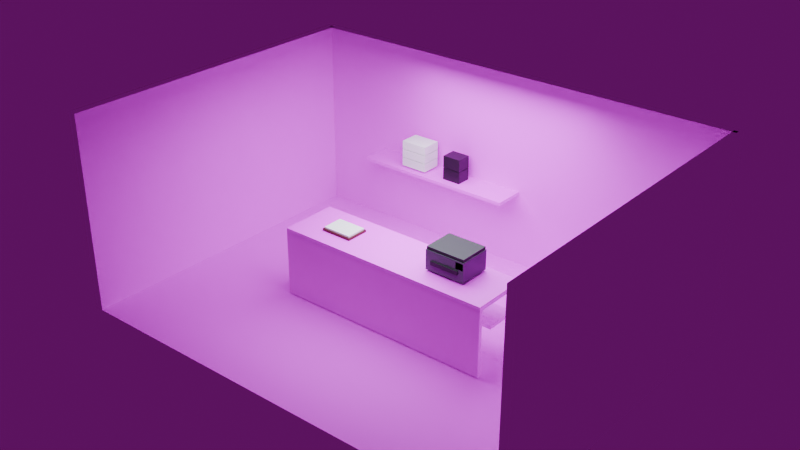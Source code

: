 # Source: set-office.blend  (saved by Blender 5.2.45; exported with 4.5.12 LTS)
import bpy
from mathutils import Matrix  # noqa: F401  (used for matrix-valued properties, if any)

bpy.ops.wm.read_factory_settings(use_empty=True)
scene = bpy.context.scene
scene.name = 'Scene'

# ---- collections
col_collection = bpy.data.collections.new('Collection'); scene.collection.children.link(col_collection)

# ---- images (referenced by path relative to the original .blend; pixels are not part of the script)
import os
ASSET_DIR = os.environ.get("B2B_ASSET_DIR", "")  # directory of the original .blend (textures are referenced by path, not embedded)
HERE = os.path.dirname(os.path.abspath(__file__))  # packed textures are extracted next to this script under _unpacked/

def load_image(name, relpath, width, height, colorspace="sRGB"):
    """Load a texture the original file referenced (path relative to the .blend, or extracted next to this script)."""
    p = next((c for c in (os.path.join(HERE, relpath), os.path.join(ASSET_DIR, relpath)) if relpath and os.path.exists(c)), "")
    if p:
        img = bpy.data.images.load(p, check_existing=True)
        img.name = name
    else:  # same state as the original file: an image datablock whose file is absent (Cycles renders it pink)
        img = bpy.data.images.new(name, width, height)
        img.source = "FILE"
        img.filepath = "//" + (relpath or name)
    img.colorspace_settings.name = colorspace
    return img
img_plastered_wall_diff_1k_jpg = load_image('plastered_wall_diff_1k.jpg', 'plastered_wall_diff_1k.jpg', 1024, 1024, 'sRGB')
img_coated_pine_diff_2k_jpg = load_image('coated_pine_diff_2k.jpg', 'coated_pine_diff_2k.jpg', 1024, 1024, 'sRGB')
img_hdri_day_exr = load_image('hdri-day.exr', 'hdri-day.exr', 1024, 1024, 'Linear Rec.709')

# ---- materials (node trees are filled in below, after node groups)
mat_of_floor = bpy.data.materials.new('of_floor')
mat_of_wall = bpy.data.materials.new('of_wall')
mat_of_wood = bpy.data.materials.new('of_wood')
mat_of_printer = bpy.data.materials.new('of_printer')
mat_of_dark = bpy.data.materials.new('of_dark')
mat_of_panel = bpy.data.materials.new('of_panel')
mat_of_white = bpy.data.materials.new('of_white')
mat_of_toner = bpy.data.materials.new('of_toner')
mat_of_ledger = bpy.data.materials.new('of_ledger')

# ---- material node trees
mat_of_floor.use_nodes = True; mat_of_floor.node_tree.nodes.clear()
_N = mat_of_floor.node_tree.nodes; _L = mat_of_floor.node_tree.links
n0 = _N.new('ShaderNodeBsdfPrincipled'); n0.name = 'Principled BSDF'; n0.location = (-200, 100)
n0.inputs[2].default_value = 0.8
n0.inputs[10].default_value = 0.005
n1 = _N.new('ShaderNodeOutputMaterial'); n1.name = 'Material Output'; n1.location = (200, 100)
n2 = _N.new('ShaderNodeTexCoord'); n2.name = 'Texture Coordinate'; n2.location = (0, 0)
n3 = _N.new('ShaderNodeMapping'); n3.name = 'Mapping'; n3.location = (0, 0)
n3.inputs[3].default_value = (4.0, 4.0, 1.0)
n4 = _N.new('ShaderNodeTexImage'); n4.name = 'Image Texture'; n4.location = (0, 0)
n4.image = img_plastered_wall_diff_1k_jpg
_L.new(n0.outputs[0], n1.inputs[0])
_L.new(n2.outputs[2], n3.inputs[0])
_L.new(n3.outputs[0], n4.inputs[0])
_L.new(n4.outputs[0], n0.inputs[0])
n1.is_active_output = True
mat_of_wall.use_nodes = True; mat_of_wall.node_tree.nodes.clear()
_N = mat_of_wall.node_tree.nodes; _L = mat_of_wall.node_tree.links
n0 = _N.new('ShaderNodeBsdfPrincipled'); n0.name = 'Principled BSDF'; n0.location = (-200, 100)
n0.inputs[2].default_value = 0.85
n0.inputs[10].default_value = 0.005
n1 = _N.new('ShaderNodeOutputMaterial'); n1.name = 'Material Output'; n1.location = (200, 100)
n2 = _N.new('ShaderNodeTexCoord'); n2.name = 'Texture Coordinate'; n2.location = (0, 0)
n3 = _N.new('ShaderNodeMapping'); n3.name = 'Mapping'; n3.location = (0, 0)
n3.inputs[3].default_value = (3.0, 2.0, 1.0)
n4 = _N.new('ShaderNodeTexImage'); n4.name = 'Image Texture'; n4.location = (0, 0)
n4.image = img_plastered_wall_diff_1k_jpg
_L.new(n0.outputs[0], n1.inputs[0])
_L.new(n2.outputs[2], n3.inputs[0])
_L.new(n3.outputs[0], n4.inputs[0])
_L.new(n4.outputs[0], n0.inputs[0])
n1.is_active_output = True
mat_of_wood.use_nodes = True; mat_of_wood.node_tree.nodes.clear()
_N = mat_of_wood.node_tree.nodes; _L = mat_of_wood.node_tree.links
n0 = _N.new('ShaderNodeBsdfPrincipled'); n0.name = 'Principled BSDF'; n0.location = (-200, 100)
n0.inputs[2].default_value = 0.55
n0.inputs[10].default_value = 0.005
n1 = _N.new('ShaderNodeOutputMaterial'); n1.name = 'Material Output'; n1.location = (200, 100)
n2 = _N.new('ShaderNodeTexCoord'); n2.name = 'Texture Coordinate'; n2.location = (0, 0)
n3 = _N.new('ShaderNodeMapping'); n3.name = 'Mapping'; n3.location = (0, 0)
n4 = _N.new('ShaderNodeTexImage'); n4.name = 'Image Texture'; n4.location = (0, 0)
n4.image = img_coated_pine_diff_2k_jpg
_L.new(n0.outputs[0], n1.inputs[0])
_L.new(n2.outputs[2], n3.inputs[0])
_L.new(n3.outputs[0], n4.inputs[0])
_L.new(n4.outputs[0], n0.inputs[0])
n1.is_active_output = True
mat_of_printer.use_nodes = True; mat_of_printer.node_tree.nodes.clear()
_N = mat_of_printer.node_tree.nodes; _L = mat_of_printer.node_tree.links
n0 = _N.new('ShaderNodeBsdfPrincipled'); n0.name = 'Principled BSDF'; n0.location = (-200, 100)
n0.inputs[0].default_value = (0.07324, 0.07829, 0.08898, 1.0)
n0.inputs[2].default_value = 0.45
n0.inputs[10].default_value = 0.005
n1 = _N.new('ShaderNodeOutputMaterial'); n1.name = 'Material Output'; n1.location = (200, 100)
_L.new(n0.outputs[0], n1.inputs[0])
n1.is_active_output = True
mat_of_dark.use_nodes = True; mat_of_dark.node_tree.nodes.clear()
_N = mat_of_dark.node_tree.nodes; _L = mat_of_dark.node_tree.links
n0 = _N.new('ShaderNodeBsdfPrincipled'); n0.name = 'Principled BSDF'; n0.location = (-200, 100)
n0.inputs[0].default_value = (0.01341, 0.01341, 0.01533, 1.0)
n0.inputs[2].default_value = 0.6
n0.inputs[10].default_value = 0.005
n1 = _N.new('ShaderNodeOutputMaterial'); n1.name = 'Material Output'; n1.location = (200, 100)
_L.new(n0.outputs[0], n1.inputs[0])
n1.is_active_output = True
mat_of_panel.use_nodes = True; mat_of_panel.node_tree.nodes.clear()
_N = mat_of_panel.node_tree.nodes; _L = mat_of_panel.node_tree.links
n0 = _N.new('ShaderNodeBsdfPrincipled'); n0.name = 'Principled BSDF'; n0.location = (-200, 100)
n0.inputs[0].default_value = (0.0331, 0.214, 0.07324, 1.0)
n0.inputs[2].default_value = 0.3
n0.inputs[10].default_value = 0.005
n1 = _N.new('ShaderNodeOutputMaterial'); n1.name = 'Material Output'; n1.location = (200, 100)
_L.new(n0.outputs[0], n1.inputs[0])
n1.is_active_output = True
mat_of_white.use_nodes = True; mat_of_white.node_tree.nodes.clear()
_N = mat_of_white.node_tree.nodes; _L = mat_of_white.node_tree.links
n0 = _N.new('ShaderNodeBsdfPrincipled'); n0.name = 'Principled BSDF'; n0.location = (-200, 100)
n0.inputs[0].default_value = (0.8276, 0.8276, 0.7874, 1.0)
n0.inputs[2].default_value = 0.6
n0.inputs[10].default_value = 0.005
n1 = _N.new('ShaderNodeOutputMaterial'); n1.name = 'Material Output'; n1.location = (200, 100)
_L.new(n0.outputs[0], n1.inputs[0])
n1.is_active_output = True
mat_of_toner.use_nodes = True; mat_of_toner.node_tree.nodes.clear()
_N = mat_of_toner.node_tree.nodes; _L = mat_of_toner.node_tree.links
n0 = _N.new('ShaderNodeBsdfPrincipled'); n0.name = 'Principled BSDF'; n0.location = (-200, 100)
n0.inputs[0].default_value = (0.007194, 0.007194, 0.00854, 1.0)
n0.inputs[2].default_value = 0.4
n0.inputs[10].default_value = 0.005
n1 = _N.new('ShaderNodeOutputMaterial'); n1.name = 'Material Output'; n1.location = (200, 100)
_L.new(n0.outputs[0], n1.inputs[0])
n1.is_active_output = True
mat_of_ledger.use_nodes = True; mat_of_ledger.node_tree.nodes.clear()
_N = mat_of_ledger.node_tree.nodes; _L = mat_of_ledger.node_tree.links
n0 = _N.new('ShaderNodeBsdfPrincipled'); n0.name = 'Principled BSDF'; n0.location = (-200, 100)
n0.inputs[0].default_value = (0.1005, 0.01739, 0.01341, 1.0)
n0.inputs[2].default_value = 0.7
n0.inputs[10].default_value = 0.005
n1 = _N.new('ShaderNodeOutputMaterial'); n1.name = 'Material Output'; n1.location = (200, 100)
_L.new(n0.outputs[0], n1.inputs[0])
n1.is_active_output = True

# ---- world
world_setworld = bpy.data.worlds.new('SetWorld'); scene.world = world_setworld
world_setworld.use_nodes = True; world_setworld.node_tree.nodes.clear()
_N = world_setworld.node_tree.nodes; _L = world_setworld.node_tree.links
n0 = _N.new('ShaderNodeOutputWorld'); n0.name = 'World Output'; n0.location = (0, 0)
n1 = _N.new('ShaderNodeBackground'); n1.name = 'Background'; n1.location = (0, 0)
n1.inputs[1].default_value = 0.12
n2 = _N.new('ShaderNodeTexEnvironment'); n2.name = 'Environment Texture'; n2.location = (0, 0)
n2.image = img_hdri_day_exr
n3 = _N.new('ShaderNodeTexCoord'); n3.name = 'Texture Coordinate'; n3.location = (0, 0)
_L.new(n3.outputs[0], n2.inputs[0])
_L.new(n2.outputs[0], n1.inputs[0])
_L.new(n1.outputs[0], n0.inputs[0])
n0.is_active_output = True

# ---- lights
light_fluoro_light = bpy.data.lights.new('fluoro_light', 'AREA')
light_fluoro_light.color = (0.82, 0.9, 1.0)
light_fluoro_light.energy = 250.0
light_fluoro_light.size = 3.0

# ---- meshes
me_plane = bpy.data.meshes.new('Plane')
me_plane.from_pydata([(-0.5, -0.5, 0.0), (0.5, -0.5, 0.0), (-0.5, 0.5, 0.0), (0.5, 0.5, 0.0)], [], [(0, 1, 3, 2)])
_uv = me_plane.uv_layers.new(name='UVMap')
_uv.uv.foreach_set('vector', [0.0, 0.0, 1.0, 0.0, 1.0, 1.0, 0.0, 1.0])
me_plane.materials.append(mat_of_floor)
me_plane.update()
me_cube = bpy.data.meshes.new('Cube')
me_cube.from_pydata([(-0.5, -0.5, -0.5), (-0.5, -0.5, 0.5), (-0.5, 0.5, -0.5), (-0.5, 0.5, 0.5), (0.5, -0.5, -0.5), (0.5, -0.5, 0.5), (0.5, 0.5, -0.5), (0.5, 0.5, 0.5)], [], [(0, 1, 3, 2), (2, 3, 7, 6), (6, 7, 5, 4), (4, 5, 1, 0), (2, 6, 4, 0), (7, 3, 1, 5)])
_uv = me_cube.uv_layers.new(name='UVMap')
_uv.uv.foreach_set('vector', [0.375, 0.0, 0.625, 0.0, 0.625, 0.25, 0.375, 0.25, 0.375, 0.25, 0.625, 0.25, 0.625, 0.5, 0.375, 0.5, 0.375, 0.5, 0.625, 0.5, 0.625, 0.75, 0.375, 0.75, 0.375, 0.75, 0.625, 0.75, 0.625, 1.0, 0.375, 1.0, 0.125, 0.5, 0.375, 0.5, 0.375, 0.75, 0.125, 0.75, 0.625, 0.5, 0.875, 0.5, 0.875, 0.75, 0.625, 0.75])
me_cube.materials.append(mat_of_wall)
me_cube.update()
me_cube_001 = bpy.data.meshes.new('Cube.001')
me_cube_001.from_pydata([(-0.5, -0.5, -0.5), (-0.5, -0.5, 0.5), (-0.5, 0.5, -0.5), (-0.5, 0.5, 0.5), (0.5, -0.5, -0.5), (0.5, -0.5, 0.5), (0.5, 0.5, -0.5), (0.5, 0.5, 0.5)], [], [(0, 1, 3, 2), (2, 3, 7, 6), (6, 7, 5, 4), (4, 5, 1, 0), (2, 6, 4, 0), (7, 3, 1, 5)])
_uv = me_cube_001.uv_layers.new(name='UVMap')
_uv.uv.foreach_set('vector', [0.375, 0.0, 0.625, 0.0, 0.625, 0.25, 0.375, 0.25, 0.375, 0.25, 0.625, 0.25, 0.625, 0.5, 0.375, 0.5, 0.375, 0.5, 0.625, 0.5, 0.625, 0.75, 0.375, 0.75, 0.375, 0.75, 0.625, 0.75, 0.625, 1.0, 0.375, 1.0, 0.125, 0.5, 0.375, 0.5, 0.375, 0.75, 0.125, 0.75, 0.625, 0.5, 0.875, 0.5, 0.875, 0.75, 0.625, 0.75])
me_cube_001.materials.append(mat_of_wall)
me_cube_001.update()
me_cube_002 = bpy.data.meshes.new('Cube.002')
me_cube_002.from_pydata([(-0.5, -0.5, -0.5), (-0.5, -0.5, 0.5), (-0.5, 0.5, -0.5), (-0.5, 0.5, 0.5), (0.5, -0.5, -0.5), (0.5, -0.5, 0.5), (0.5, 0.5, -0.5), (0.5, 0.5, 0.5)], [], [(0, 1, 3, 2), (2, 3, 7, 6), (6, 7, 5, 4), (4, 5, 1, 0), (2, 6, 4, 0), (7, 3, 1, 5)])
_uv = me_cube_002.uv_layers.new(name='UVMap')
_uv.uv.foreach_set('vector', [0.375, 0.0, 0.625, 0.0, 0.625, 0.25, 0.375, 0.25, 0.375, 0.25, 0.625, 0.25, 0.625, 0.5, 0.375, 0.5, 0.375, 0.5, 0.625, 0.5, 0.625, 0.75, 0.375, 0.75, 0.375, 0.75, 0.625, 0.75, 0.625, 1.0, 0.375, 1.0, 0.125, 0.5, 0.375, 0.5, 0.375, 0.75, 0.125, 0.75, 0.625, 0.5, 0.875, 0.5, 0.875, 0.75, 0.625, 0.75])
me_cube_002.materials.append(mat_of_wall)
me_cube_002.update()
me_cube_003 = bpy.data.meshes.new('Cube.003')
me_cube_003.from_pydata([(-0.5, -0.5, -0.5), (-0.5, -0.5, 0.5), (-0.5, 0.5, -0.5), (-0.5, 0.5, 0.5), (0.5, -0.5, -0.5), (0.5, -0.5, 0.5), (0.5, 0.5, -0.5), (0.5, 0.5, 0.5)], [], [(0, 1, 3, 2), (2, 3, 7, 6), (6, 7, 5, 4), (4, 5, 1, 0), (2, 6, 4, 0), (7, 3, 1, 5)])
_uv = me_cube_003.uv_layers.new(name='UVMap')
_uv.uv.foreach_set('vector', [0.375, 0.0, 0.625, 0.0, 0.625, 0.25, 0.375, 0.25, 0.375, 0.25, 0.625, 0.25, 0.625, 0.5, 0.375, 0.5, 0.375, 0.5, 0.625, 0.5, 0.625, 0.75, 0.375, 0.75, 0.375, 0.75, 0.625, 0.75, 0.625, 1.0, 0.375, 1.0, 0.125, 0.5, 0.375, 0.5, 0.375, 0.75, 0.125, 0.75, 0.625, 0.5, 0.875, 0.5, 0.875, 0.75, 0.625, 0.75])
me_cube_003.materials.append(mat_of_wood)
me_cube_003.update()
me_cube_004 = bpy.data.meshes.new('Cube.004')
me_cube_004.from_pydata([(-0.5, -0.5, -0.5), (-0.5, -0.5, 0.5), (-0.5, 0.5, -0.5), (-0.5, 0.5, 0.5), (0.5, -0.5, -0.5), (0.5, -0.5, 0.5), (0.5, 0.5, -0.5), (0.5, 0.5, 0.5)], [], [(0, 1, 3, 2), (2, 3, 7, 6), (6, 7, 5, 4), (4, 5, 1, 0), (2, 6, 4, 0), (7, 3, 1, 5)])
_uv = me_cube_004.uv_layers.new(name='UVMap')
_uv.uv.foreach_set('vector', [0.375, 0.0, 0.625, 0.0, 0.625, 0.25, 0.375, 0.25, 0.375, 0.25, 0.625, 0.25, 0.625, 0.5, 0.375, 0.5, 0.375, 0.5, 0.625, 0.5, 0.625, 0.75, 0.375, 0.75, 0.375, 0.75, 0.625, 0.75, 0.625, 1.0, 0.375, 1.0, 0.125, 0.5, 0.375, 0.5, 0.375, 0.75, 0.125, 0.75, 0.625, 0.5, 0.875, 0.5, 0.875, 0.75, 0.625, 0.75])
me_cube_004.materials.append(mat_of_wood)
me_cube_004.update()
me_cube_005 = bpy.data.meshes.new('Cube.005')
me_cube_005.from_pydata([(-0.5, -0.5, -0.5), (-0.5, -0.5, 0.5), (-0.5, 0.5, -0.5), (-0.5, 0.5, 0.5), (0.5, -0.5, -0.5), (0.5, -0.5, 0.5), (0.5, 0.5, -0.5), (0.5, 0.5, 0.5)], [], [(0, 1, 3, 2), (2, 3, 7, 6), (6, 7, 5, 4), (4, 5, 1, 0), (2, 6, 4, 0), (7, 3, 1, 5)])
_uv = me_cube_005.uv_layers.new(name='UVMap')
_uv.uv.foreach_set('vector', [0.375, 0.0, 0.625, 0.0, 0.625, 0.25, 0.375, 0.25, 0.375, 0.25, 0.625, 0.25, 0.625, 0.5, 0.375, 0.5, 0.375, 0.5, 0.625, 0.5, 0.625, 0.75, 0.375, 0.75, 0.375, 0.75, 0.625, 0.75, 0.625, 1.0, 0.375, 1.0, 0.125, 0.5, 0.375, 0.5, 0.375, 0.75, 0.125, 0.75, 0.625, 0.5, 0.875, 0.5, 0.875, 0.75, 0.625, 0.75])
me_cube_005.materials.append(mat_of_wood)
me_cube_005.update()
me_cube_006 = bpy.data.meshes.new('Cube.006')
me_cube_006.from_pydata([(-0.5, -0.5, -0.5), (-0.5, -0.5, 0.5), (-0.5, 0.5, -0.5), (-0.5, 0.5, 0.5), (0.5, -0.5, -0.5), (0.5, -0.5, 0.5), (0.5, 0.5, -0.5), (0.5, 0.5, 0.5)], [], [(0, 1, 3, 2), (2, 3, 7, 6), (6, 7, 5, 4), (4, 5, 1, 0), (2, 6, 4, 0), (7, 3, 1, 5)])
_uv = me_cube_006.uv_layers.new(name='UVMap')
_uv.uv.foreach_set('vector', [0.375, 0.0, 0.625, 0.0, 0.625, 0.25, 0.375, 0.25, 0.375, 0.25, 0.625, 0.25, 0.625, 0.5, 0.375, 0.5, 0.375, 0.5, 0.625, 0.5, 0.625, 0.75, 0.375, 0.75, 0.375, 0.75, 0.625, 0.75, 0.625, 1.0, 0.375, 1.0, 0.125, 0.5, 0.375, 0.5, 0.375, 0.75, 0.125, 0.75, 0.625, 0.5, 0.875, 0.5, 0.875, 0.75, 0.625, 0.75])
me_cube_006.materials.append(mat_of_printer)
me_cube_006.update()
me_cube_007 = bpy.data.meshes.new('Cube.007')
me_cube_007.from_pydata([(-0.5, -0.5, -0.5), (-0.5, -0.5, 0.5), (-0.5, 0.5, -0.5), (-0.5, 0.5, 0.5), (0.5, -0.5, -0.5), (0.5, -0.5, 0.5), (0.5, 0.5, -0.5), (0.5, 0.5, 0.5)], [], [(0, 1, 3, 2), (2, 3, 7, 6), (6, 7, 5, 4), (4, 5, 1, 0), (2, 6, 4, 0), (7, 3, 1, 5)])
_uv = me_cube_007.uv_layers.new(name='UVMap')
_uv.uv.foreach_set('vector', [0.375, 0.0, 0.625, 0.0, 0.625, 0.25, 0.375, 0.25, 0.375, 0.25, 0.625, 0.25, 0.625, 0.5, 0.375, 0.5, 0.375, 0.5, 0.625, 0.5, 0.625, 0.75, 0.375, 0.75, 0.375, 0.75, 0.625, 0.75, 0.625, 1.0, 0.375, 1.0, 0.125, 0.5, 0.375, 0.5, 0.375, 0.75, 0.125, 0.75, 0.625, 0.5, 0.875, 0.5, 0.875, 0.75, 0.625, 0.75])
me_cube_007.materials.append(mat_of_dark)
me_cube_007.update()
me_cube_008 = bpy.data.meshes.new('Cube.008')
me_cube_008.from_pydata([(-0.5, -0.5, -0.5), (-0.5, -0.5, 0.5), (-0.5, 0.5, -0.5), (-0.5, 0.5, 0.5), (0.5, -0.5, -0.5), (0.5, -0.5, 0.5), (0.5, 0.5, -0.5), (0.5, 0.5, 0.5)], [], [(0, 1, 3, 2), (2, 3, 7, 6), (6, 7, 5, 4), (4, 5, 1, 0), (2, 6, 4, 0), (7, 3, 1, 5)])
_uv = me_cube_008.uv_layers.new(name='UVMap')
_uv.uv.foreach_set('vector', [0.375, 0.0, 0.625, 0.0, 0.625, 0.25, 0.375, 0.25, 0.375, 0.25, 0.625, 0.25, 0.625, 0.5, 0.375, 0.5, 0.375, 0.5, 0.625, 0.5, 0.625, 0.75, 0.375, 0.75, 0.375, 0.75, 0.625, 0.75, 0.625, 1.0, 0.375, 1.0, 0.125, 0.5, 0.375, 0.5, 0.375, 0.75, 0.125, 0.75, 0.625, 0.5, 0.875, 0.5, 0.875, 0.75, 0.625, 0.75])
me_cube_008.materials.append(mat_of_dark)
me_cube_008.update()
me_cube_009 = bpy.data.meshes.new('Cube.009')
me_cube_009.from_pydata([(-0.5, -0.5, -0.5), (-0.5, -0.5, 0.5), (-0.5, 0.5, -0.5), (-0.5, 0.5, 0.5), (0.5, -0.5, -0.5), (0.5, -0.5, 0.5), (0.5, 0.5, -0.5), (0.5, 0.5, 0.5)], [], [(0, 1, 3, 2), (2, 3, 7, 6), (6, 7, 5, 4), (4, 5, 1, 0), (2, 6, 4, 0), (7, 3, 1, 5)])
_uv = me_cube_009.uv_layers.new(name='UVMap')
_uv.uv.foreach_set('vector', [0.375, 0.0, 0.625, 0.0, 0.625, 0.25, 0.375, 0.25, 0.375, 0.25, 0.625, 0.25, 0.625, 0.5, 0.375, 0.5, 0.375, 0.5, 0.625, 0.5, 0.625, 0.75, 0.375, 0.75, 0.375, 0.75, 0.625, 0.75, 0.625, 1.0, 0.375, 1.0, 0.125, 0.5, 0.375, 0.5, 0.375, 0.75, 0.125, 0.75, 0.625, 0.5, 0.875, 0.5, 0.875, 0.75, 0.625, 0.75])
me_cube_009.materials.append(mat_of_panel)
me_cube_009.update()
me_cube_010 = bpy.data.meshes.new('Cube.010')
me_cube_010.from_pydata([(-0.5, -0.5, -0.5), (-0.5, -0.5, 0.5), (-0.5, 0.5, -0.5), (-0.5, 0.5, 0.5), (0.5, -0.5, -0.5), (0.5, -0.5, 0.5), (0.5, 0.5, -0.5), (0.5, 0.5, 0.5)], [], [(0, 1, 3, 2), (2, 3, 7, 6), (6, 7, 5, 4), (4, 5, 1, 0), (2, 6, 4, 0), (7, 3, 1, 5)])
_uv = me_cube_010.uv_layers.new(name='UVMap')
_uv.uv.foreach_set('vector', [0.375, 0.0, 0.625, 0.0, 0.625, 0.25, 0.375, 0.25, 0.375, 0.25, 0.625, 0.25, 0.625, 0.5, 0.375, 0.5, 0.375, 0.5, 0.625, 0.5, 0.625, 0.75, 0.375, 0.75, 0.375, 0.75, 0.625, 0.75, 0.625, 1.0, 0.375, 1.0, 0.125, 0.5, 0.375, 0.5, 0.375, 0.75, 0.125, 0.75, 0.625, 0.5, 0.875, 0.5, 0.875, 0.75, 0.625, 0.75])
me_cube_010.materials.append(mat_of_white)
me_cube_010.update()
me_cube_011 = bpy.data.meshes.new('Cube.011')
me_cube_011.from_pydata([(-0.5, -0.5, -0.5), (-0.5, -0.5, 0.5), (-0.5, 0.5, -0.5), (-0.5, 0.5, 0.5), (0.5, -0.5, -0.5), (0.5, -0.5, 0.5), (0.5, 0.5, -0.5), (0.5, 0.5, 0.5)], [], [(0, 1, 3, 2), (2, 3, 7, 6), (6, 7, 5, 4), (4, 5, 1, 0), (2, 6, 4, 0), (7, 3, 1, 5)])
_uv = me_cube_011.uv_layers.new(name='UVMap')
_uv.uv.foreach_set('vector', [0.375, 0.0, 0.625, 0.0, 0.625, 0.25, 0.375, 0.25, 0.375, 0.25, 0.625, 0.25, 0.625, 0.5, 0.375, 0.5, 0.375, 0.5, 0.625, 0.5, 0.625, 0.75, 0.375, 0.75, 0.375, 0.75, 0.625, 0.75, 0.625, 1.0, 0.375, 1.0, 0.125, 0.5, 0.375, 0.5, 0.375, 0.75, 0.125, 0.75, 0.625, 0.5, 0.875, 0.5, 0.875, 0.75, 0.625, 0.75])
me_cube_011.materials.append(mat_of_white)
me_cube_011.update()
me_cube_012 = bpy.data.meshes.new('Cube.012')
me_cube_012.from_pydata([(-0.5, -0.5, -0.5), (-0.5, -0.5, 0.5), (-0.5, 0.5, -0.5), (-0.5, 0.5, 0.5), (0.5, -0.5, -0.5), (0.5, -0.5, 0.5), (0.5, 0.5, -0.5), (0.5, 0.5, 0.5)], [], [(0, 1, 3, 2), (2, 3, 7, 6), (6, 7, 5, 4), (4, 5, 1, 0), (2, 6, 4, 0), (7, 3, 1, 5)])
_uv = me_cube_012.uv_layers.new(name='UVMap')
_uv.uv.foreach_set('vector', [0.375, 0.0, 0.625, 0.0, 0.625, 0.25, 0.375, 0.25, 0.375, 0.25, 0.625, 0.25, 0.625, 0.5, 0.375, 0.5, 0.375, 0.5, 0.625, 0.5, 0.625, 0.75, 0.375, 0.75, 0.375, 0.75, 0.625, 0.75, 0.625, 1.0, 0.375, 1.0, 0.125, 0.5, 0.375, 0.5, 0.375, 0.75, 0.125, 0.75, 0.625, 0.5, 0.875, 0.5, 0.875, 0.75, 0.625, 0.75])
me_cube_012.materials.append(mat_of_white)
me_cube_012.update()
me_cube_013 = bpy.data.meshes.new('Cube.013')
me_cube_013.from_pydata([(-0.5, -0.5, -0.5), (-0.5, -0.5, 0.5), (-0.5, 0.5, -0.5), (-0.5, 0.5, 0.5), (0.5, -0.5, -0.5), (0.5, -0.5, 0.5), (0.5, 0.5, -0.5), (0.5, 0.5, 0.5)], [], [(0, 1, 3, 2), (2, 3, 7, 6), (6, 7, 5, 4), (4, 5, 1, 0), (2, 6, 4, 0), (7, 3, 1, 5)])
_uv = me_cube_013.uv_layers.new(name='UVMap')
_uv.uv.foreach_set('vector', [0.375, 0.0, 0.625, 0.0, 0.625, 0.25, 0.375, 0.25, 0.375, 0.25, 0.625, 0.25, 0.625, 0.5, 0.375, 0.5, 0.375, 0.5, 0.625, 0.5, 0.625, 0.75, 0.375, 0.75, 0.375, 0.75, 0.625, 0.75, 0.625, 1.0, 0.375, 1.0, 0.125, 0.5, 0.375, 0.5, 0.375, 0.75, 0.125, 0.75, 0.625, 0.5, 0.875, 0.5, 0.875, 0.75, 0.625, 0.75])
me_cube_013.materials.append(mat_of_toner)
me_cube_013.update()
me_cube_014 = bpy.data.meshes.new('Cube.014')
me_cube_014.from_pydata([(-0.5, -0.5, -0.5), (-0.5, -0.5, 0.5), (-0.5, 0.5, -0.5), (-0.5, 0.5, 0.5), (0.5, -0.5, -0.5), (0.5, -0.5, 0.5), (0.5, 0.5, -0.5), (0.5, 0.5, 0.5)], [], [(0, 1, 3, 2), (2, 3, 7, 6), (6, 7, 5, 4), (4, 5, 1, 0), (2, 6, 4, 0), (7, 3, 1, 5)])
_uv = me_cube_014.uv_layers.new(name='UVMap')
_uv.uv.foreach_set('vector', [0.375, 0.0, 0.625, 0.0, 0.625, 0.25, 0.375, 0.25, 0.375, 0.25, 0.625, 0.25, 0.625, 0.5, 0.375, 0.5, 0.375, 0.5, 0.625, 0.5, 0.625, 0.75, 0.375, 0.75, 0.375, 0.75, 0.625, 0.75, 0.625, 1.0, 0.375, 1.0, 0.125, 0.5, 0.375, 0.5, 0.375, 0.75, 0.125, 0.75, 0.625, 0.5, 0.875, 0.5, 0.875, 0.75, 0.625, 0.75])
me_cube_014.materials.append(mat_of_toner)
me_cube_014.update()
me_cube_015 = bpy.data.meshes.new('Cube.015')
me_cube_015.from_pydata([(-0.5, -0.5, -0.5), (-0.5, -0.5, 0.5), (-0.5, 0.5, -0.5), (-0.5, 0.5, 0.5), (0.5, -0.5, -0.5), (0.5, -0.5, 0.5), (0.5, 0.5, -0.5), (0.5, 0.5, 0.5)], [], [(0, 1, 3, 2), (2, 3, 7, 6), (6, 7, 5, 4), (4, 5, 1, 0), (2, 6, 4, 0), (7, 3, 1, 5)])
_uv = me_cube_015.uv_layers.new(name='UVMap')
_uv.uv.foreach_set('vector', [0.375, 0.0, 0.625, 0.0, 0.625, 0.25, 0.375, 0.25, 0.375, 0.25, 0.625, 0.25, 0.625, 0.5, 0.375, 0.5, 0.375, 0.5, 0.625, 0.5, 0.625, 0.75, 0.375, 0.75, 0.375, 0.75, 0.625, 0.75, 0.625, 1.0, 0.375, 1.0, 0.125, 0.5, 0.375, 0.5, 0.375, 0.75, 0.125, 0.75, 0.625, 0.5, 0.875, 0.5, 0.875, 0.75, 0.625, 0.75])
me_cube_015.materials.append(mat_of_wood)
me_cube_015.update()
me_cube_016 = bpy.data.meshes.new('Cube.016')
me_cube_016.from_pydata([(-0.5, -0.5, -0.5), (-0.5, -0.5, 0.5), (-0.5, 0.5, -0.5), (-0.5, 0.5, 0.5), (0.5, -0.5, -0.5), (0.5, -0.5, 0.5), (0.5, 0.5, -0.5), (0.5, 0.5, 0.5)], [], [(0, 1, 3, 2), (2, 3, 7, 6), (6, 7, 5, 4), (4, 5, 1, 0), (2, 6, 4, 0), (7, 3, 1, 5)])
_uv = me_cube_016.uv_layers.new(name='UVMap')
_uv.uv.foreach_set('vector', [0.375, 0.0, 0.625, 0.0, 0.625, 0.25, 0.375, 0.25, 0.375, 0.25, 0.625, 0.25, 0.625, 0.5, 0.375, 0.5, 0.375, 0.5, 0.625, 0.5, 0.625, 0.75, 0.375, 0.75, 0.375, 0.75, 0.625, 0.75, 0.625, 1.0, 0.375, 1.0, 0.125, 0.5, 0.375, 0.5, 0.375, 0.75, 0.125, 0.75, 0.625, 0.5, 0.875, 0.5, 0.875, 0.75, 0.625, 0.75])
me_cube_016.materials.append(mat_of_ledger)
me_cube_016.update()
me_cube_017 = bpy.data.meshes.new('Cube.017')
me_cube_017.from_pydata([(-0.5, -0.5, -0.5), (-0.5, -0.5, 0.5), (-0.5, 0.5, -0.5), (-0.5, 0.5, 0.5), (0.5, -0.5, -0.5), (0.5, -0.5, 0.5), (0.5, 0.5, -0.5), (0.5, 0.5, 0.5)], [], [(0, 1, 3, 2), (2, 3, 7, 6), (6, 7, 5, 4), (4, 5, 1, 0), (2, 6, 4, 0), (7, 3, 1, 5)])
_uv = me_cube_017.uv_layers.new(name='UVMap')
_uv.uv.foreach_set('vector', [0.375, 0.0, 0.625, 0.0, 0.625, 0.25, 0.375, 0.25, 0.375, 0.25, 0.625, 0.25, 0.625, 0.5, 0.375, 0.5, 0.375, 0.5, 0.625, 0.5, 0.625, 0.75, 0.375, 0.75, 0.375, 0.75, 0.625, 0.75, 0.625, 1.0, 0.375, 1.0, 0.125, 0.5, 0.375, 0.5, 0.375, 0.75, 0.125, 0.75, 0.625, 0.5, 0.875, 0.5, 0.875, 0.75, 0.625, 0.75])
me_cube_017.materials.append(mat_of_white)
me_cube_017.update()

# ---- objects
ob_fluoro_light = bpy.data.objects.new('fluoro_light', light_fluoro_light)
ob_target_counter = bpy.data.objects.new('target_counter', None)
ob_of_floor = bpy.data.objects.new('of_floor', me_plane)
ob_of_wall_back = bpy.data.objects.new('of_wall_back', me_cube)
ob_of_wall_left = bpy.data.objects.new('of_wall_left', me_cube_001)
ob_of_wall_right = bpy.data.objects.new('of_wall_right', me_cube_002)
ob_counter_top = bpy.data.objects.new('counter_top', me_cube_003)
ob_counter_front = bpy.data.objects.new('counter_front', me_cube_004)
ob_counter_shelf = bpy.data.objects.new('counter_shelf', me_cube_005)
ob_printer_body = bpy.data.objects.new('printer_body', me_cube_006)
ob_printer_lid = bpy.data.objects.new('printer_lid', me_cube_007)
ob_printer_slot = bpy.data.objects.new('printer_slot', me_cube_008)
ob_printer_panel = bpy.data.objects.new('printer_panel', me_cube_009)
ob_ream0 = bpy.data.objects.new('ream0', me_cube_010)
ob_ream1 = bpy.data.objects.new('ream1', me_cube_011)
ob_ream2 = bpy.data.objects.new('ream2', me_cube_012)
ob_toner0 = bpy.data.objects.new('toner0', me_cube_013)
ob_toner1 = bpy.data.objects.new('toner1', me_cube_014)
ob_back_shelf = bpy.data.objects.new('back_shelf', me_cube_015)
ob_ledger_cover = bpy.data.objects.new('ledger_cover', me_cube_016)
ob_ledger_pages = bpy.data.objects.new('ledger_pages', me_cube_017)

# ---- transforms, parenting, visibility, modifiers, constraints
ob_fluoro_light.location = (0.0, 0.5, 2.85)
ob_target_counter.location = (0.0, 0.0, 1.1)
ob_of_floor.location = (0.0, 0.0, 0.0)
ob_of_floor.scale = (7.0, 5.0, 1.0)
ob_of_wall_back.location = (0.0, 2.5, 1.5)
ob_of_wall_back.scale = (7.0, 0.12, 3.0)
ob_of_wall_left.location = (-3.5, 0.0, 1.5)
ob_of_wall_left.scale = (0.12, 5.0, 3.0)
ob_of_wall_right.location = (3.5, 0.0, 1.5)
ob_of_wall_right.scale = (0.12, 5.0, 3.0)
ob_counter_top.location = (0.0, 0.0, 1.05)
ob_counter_top.scale = (3.4, 0.9, 0.07)
ob_counter_front.location = (0.0, -0.42, 0.52)
ob_counter_front.scale = (3.4, 0.06, 1.0)
ob_counter_shelf.location = (0.0, 0.2, 0.55)
ob_counter_shelf.scale = (3.2, 0.5, 0.05)
ob_printer_body.location = (0.9, 0.1, 1.26)
ob_printer_body.scale = (0.62, 0.5, 0.3)
ob_printer_lid.location = (0.9, 0.1, 1.43)
ob_printer_lid.scale = (0.6, 0.48, 0.05)
ob_printer_slot.location = (0.9, -0.16, 1.24)
ob_printer_slot.scale = (0.44, 0.02, 0.06)
ob_printer_panel.location = (1.14, -0.14, 1.34)
ob_printer_panel.scale = (0.12, 0.02, 0.1)
ob_ream0.location = (-1.4, 2.2, 1.3)
ob_ream0.scale = (0.44, 0.32, 0.13)
ob_ream1.location = (-1.4, 2.2, 1.44)
ob_ream1.scale = (0.44, 0.32, 0.13)
ob_ream2.location = (-1.4, 2.2, 1.58)
ob_ream2.scale = (0.44, 0.32, 0.13)
ob_toner0.location = (-0.7, 2.2, 1.3)
ob_toner0.scale = (0.3, 0.24, 0.19)
ob_toner1.location = (-0.7, 2.2, 1.5)
ob_toner1.scale = (0.3, 0.24, 0.19)
ob_back_shelf.location = (-1.0, 2.2, 1.18)
ob_back_shelf.scale = (2.6, 0.5, 0.05)
ob_ledger_cover.location = (-1.0, 0.0, 1.1)
ob_ledger_cover.scale = (0.5, 0.36, 0.04)
ob_ledger_pages.location = (-1.0, 0.0, 1.13)
ob_ledger_pages.scale = (0.46, 0.32, 0.03)

# ---- collection membership
scene.collection.objects.link(ob_fluoro_light)
scene.collection.objects.link(ob_target_counter)
col_collection.objects.link(ob_of_floor)
col_collection.objects.link(ob_of_wall_back)
col_collection.objects.link(ob_of_wall_left)
col_collection.objects.link(ob_of_wall_right)
col_collection.objects.link(ob_counter_top)
col_collection.objects.link(ob_counter_front)
col_collection.objects.link(ob_counter_shelf)
col_collection.objects.link(ob_printer_body)
col_collection.objects.link(ob_printer_lid)
col_collection.objects.link(ob_printer_slot)
col_collection.objects.link(ob_printer_panel)
col_collection.objects.link(ob_ream0)
col_collection.objects.link(ob_ream1)
col_collection.objects.link(ob_ream2)
col_collection.objects.link(ob_toner0)
col_collection.objects.link(ob_toner1)
col_collection.objects.link(ob_back_shelf)
col_collection.objects.link(ob_ledger_cover)
col_collection.objects.link(ob_ledger_pages)

# ---- scene / render settings (as saved in the file)
scene.frame_start = 1; scene.frame_end = 250; scene.frame_set(1)
scene.render.engine = 'BLENDER_EEVEE_NEXT'
scene.render.bake_bias = 0.0
scene.render.bake_samples = 0
scene.render.compositor_device = 'GPU'
scene.eevee.use_volume_custom_range = False
scene.eevee.fast_gi_thickness_near = 0.1
scene.eevee.fast_gi_thickness_far = 0.0
scene.eevee.ray_tracing_options.screen_trace_thickness = 0.1
bpy.context.view_layer.update()

# ---- added for rendering (the .blend has no active camera): camera
cam_auto = bpy.data.cameras.new('AutoCamera')
cam_auto.lens = 50.0
cam_auto.sensor_width = 36.0
cam_auto.clip_end = 1000.0
ob_auto_camera = bpy.data.objects.new('AutoCamera', cam_auto)
scene.collection.objects.link(ob_auto_camera)
ob_auto_camera.location = (8.54509, -10.2241, 8.33607)
ob_auto_camera.rotation_euler = (1.09748, -7.21219e-08, 0.694738)
scene.camera = ob_auto_camera
bpy.context.view_layer.update()
